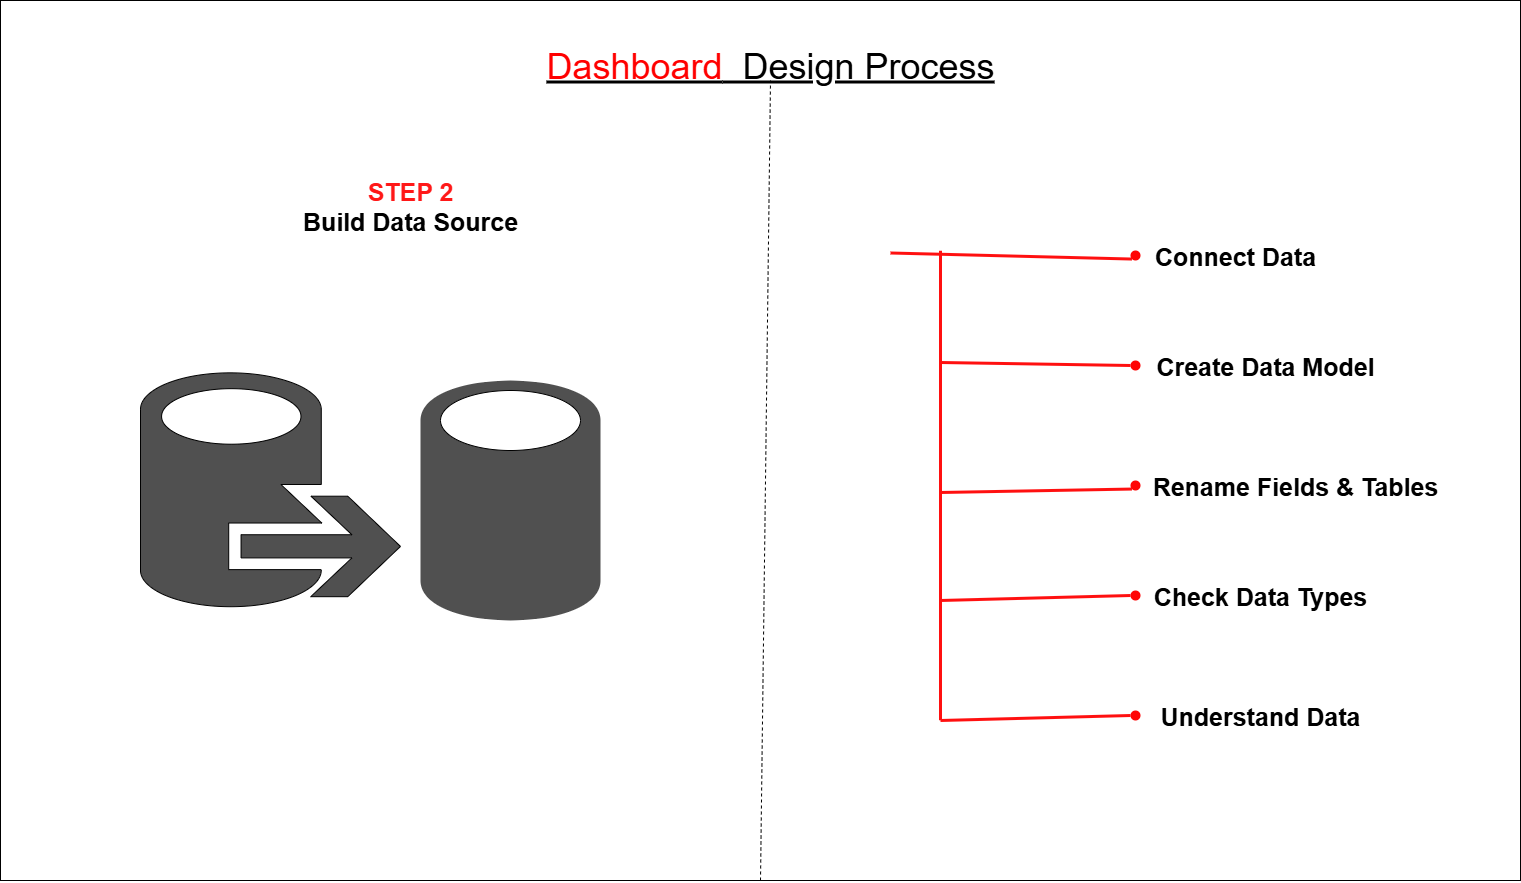

The diagram above was exported from draw.io. Its source (the exported page's mxGraphModel, read from the mxfile embedded in the PNG):
<mxGraphModel dx="2037" dy="1201" grid="1" gridSize="10" guides="1" tooltips="1" connect="1" arrows="1" fold="1" page="1" pageScale="1" pageWidth="1920" pageHeight="1200" math="0" shadow="0">
  <root>
    <mxCell id="0" />
    <mxCell id="1" parent="0" />
    <mxCell id="C5xYS7or3za7z0iQFK1A-1" value="" style="rounded=0;whiteSpace=wrap;html=1;" vertex="1" parent="1">
      <mxGeometry x="190" y="160" width="1520" height="880" as="geometry" />
    </mxCell>
    <mxCell id="C5xYS7or3za7z0iQFK1A-2" value="&lt;font style=&quot;font-size: 36px;&quot;&gt;&lt;u&gt;&lt;font style=&quot;color: rgb(255, 0, 0);&quot;&gt;Dashboard&lt;/font&gt;&amp;nbsp; Design Process&lt;/u&gt;&lt;/font&gt;" style="text;html=1;align=center;verticalAlign=middle;whiteSpace=wrap;rounded=0;" vertex="1" parent="1">
      <mxGeometry x="710" y="210" width="500" height="30" as="geometry" />
    </mxCell>
    <mxCell id="C5xYS7or3za7z0iQFK1A-4" value="" style="endArrow=none;dashed=1;html=1;rounded=0;exitX=0.5;exitY=1;exitDx=0;exitDy=0;entryX=0.5;entryY=1;entryDx=0;entryDy=0;" edge="1" parent="1" source="C5xYS7or3za7z0iQFK1A-1" target="C5xYS7or3za7z0iQFK1A-2">
      <mxGeometry width="50" height="50" relative="1" as="geometry">
        <mxPoint x="980" y="590" as="sourcePoint" />
        <mxPoint x="570" y="150" as="targetPoint" />
      </mxGeometry>
    </mxCell>
    <mxCell id="C5xYS7or3za7z0iQFK1A-5" value="&lt;b&gt;&lt;font style=&quot;color: rgb(255, 24, 24); font-size: 25px;&quot;&gt;STEP 2&lt;/font&gt;&lt;/b&gt;&lt;div&gt;&lt;b&gt;&lt;font style=&quot;font-size: 25px;&quot;&gt;Build Data Source&lt;/font&gt;&lt;/b&gt;&lt;/div&gt;" style="text;html=1;align=center;verticalAlign=middle;whiteSpace=wrap;rounded=0;" vertex="1" parent="1">
      <mxGeometry x="450" y="350" width="300" height="30" as="geometry" />
    </mxCell>
    <mxCell id="C5xYS7or3za7z0iQFK1A-8" value="&lt;div&gt;&lt;b&gt;&lt;font style=&quot;font-size: 25px;&quot;&gt;Create Data Model&lt;/font&gt;&lt;/b&gt;&lt;/div&gt;" style="text;html=1;align=center;verticalAlign=middle;whiteSpace=wrap;rounded=0;" vertex="1" parent="1">
      <mxGeometry x="1340" y="510" width="230" height="30" as="geometry" />
    </mxCell>
    <mxCell id="C5xYS7or3za7z0iQFK1A-9" value="&lt;div&gt;&lt;b&gt;&lt;font style=&quot;font-size: 25px;&quot;&gt;Check Data Types&lt;/font&gt;&lt;/b&gt;&lt;/div&gt;" style="text;html=1;align=center;verticalAlign=middle;whiteSpace=wrap;rounded=0;" vertex="1" parent="1">
      <mxGeometry x="1340" y="740" width="220" height="30" as="geometry" />
    </mxCell>
    <mxCell id="C5xYS7or3za7z0iQFK1A-10" value="&lt;div&gt;&lt;b&gt;&lt;font style=&quot;font-size: 25px;&quot;&gt;Rename Fields &amp;amp; Tables&lt;/font&gt;&lt;/b&gt;&lt;/div&gt;" style="text;html=1;align=center;verticalAlign=middle;whiteSpace=wrap;rounded=0;" vertex="1" parent="1">
      <mxGeometry x="1340" y="630" width="290" height="30" as="geometry" />
    </mxCell>
    <mxCell id="C5xYS7or3za7z0iQFK1A-11" value="&lt;div&gt;&lt;b&gt;&lt;font style=&quot;font-size: 25px;&quot;&gt;Connect Data&lt;/font&gt;&lt;/b&gt;&lt;/div&gt;" style="text;html=1;align=center;verticalAlign=middle;whiteSpace=wrap;rounded=0;" vertex="1" parent="1">
      <mxGeometry x="1340" y="400" width="170" height="30" as="geometry" />
    </mxCell>
    <mxCell id="C5xYS7or3za7z0iQFK1A-12" value="" style="endArrow=none;html=1;rounded=0;exitX=0.5;exitY=0;exitDx=0;exitDy=0;strokeWidth=3;strokeColor=#FF1010;" edge="1" parent="1" source="C5xYS7or3za7z0iQFK1A-14" target="C5xYS7or3za7z0iQFK1A-13">
      <mxGeometry width="50" height="50" relative="1" as="geometry">
        <mxPoint x="1130" y="520" as="sourcePoint" />
        <mxPoint x="1140" y="500" as="targetPoint" />
      </mxGeometry>
    </mxCell>
    <mxCell id="C5xYS7or3za7z0iQFK1A-13" value="" style="rounded=0;whiteSpace=wrap;html=1;strokeColor=none;" vertex="1" parent="1">
      <mxGeometry x="1069.9999999999995" y="349.9999999999998" width="120" height="60" as="geometry" />
    </mxCell>
    <mxCell id="C5xYS7or3za7z0iQFK1A-14" value="" style="rounded=0;whiteSpace=wrap;html=1;strokeColor=none;" vertex="1" parent="1">
      <mxGeometry x="1070" y="880" width="120" height="60" as="geometry" />
    </mxCell>
    <mxCell id="C5xYS7or3za7z0iQFK1A-15" value="" style="endArrow=none;html=1;rounded=0;exitX=0;exitY=1;exitDx=0;exitDy=0;strokeWidth=3;strokeColor=#FF1010;entryX=0.5;entryY=1;entryDx=0;entryDy=0;" edge="1" parent="1" source="C5xYS7or3za7z0iQFK1A-19">
      <mxGeometry width="50" height="50" relative="1" as="geometry">
        <mxPoint x="1289.9999999999995" y="417.4999999999998" as="sourcePoint" />
        <mxPoint x="1079.9999999999995" y="412.4999999999998" as="targetPoint" />
      </mxGeometry>
    </mxCell>
    <mxCell id="C5xYS7or3za7z0iQFK1A-16" value="" style="endArrow=none;html=1;rounded=0;exitX=0;exitY=0.5;exitDx=0;exitDy=0;strokeWidth=3;strokeColor=#FF1010;" edge="1" parent="1" source="C5xYS7or3za7z0iQFK1A-24">
      <mxGeometry width="50" height="50" relative="1" as="geometry">
        <mxPoint x="1300" y="527.5" as="sourcePoint" />
        <mxPoint x="1130" y="522" as="targetPoint" />
      </mxGeometry>
    </mxCell>
    <mxCell id="C5xYS7or3za7z0iQFK1A-17" value="" style="endArrow=none;html=1;rounded=0;exitX=0;exitY=1;exitDx=0;exitDy=0;strokeWidth=3;strokeColor=#FF1010;" edge="1" parent="1" source="C5xYS7or3za7z0iQFK1A-26">
      <mxGeometry width="50" height="50" relative="1" as="geometry">
        <mxPoint x="1290" y="650" as="sourcePoint" />
        <mxPoint x="1130" y="652" as="targetPoint" />
      </mxGeometry>
    </mxCell>
    <mxCell id="C5xYS7or3za7z0iQFK1A-18" value="" style="endArrow=none;html=1;rounded=0;exitX=0;exitY=0.5;exitDx=0;exitDy=0;strokeWidth=3;strokeColor=#FF1010;" edge="1" parent="1" source="C5xYS7or3za7z0iQFK1A-25">
      <mxGeometry width="50" height="50" relative="1" as="geometry">
        <mxPoint x="1280" y="755" as="sourcePoint" />
        <mxPoint x="1130" y="760" as="targetPoint" />
      </mxGeometry>
    </mxCell>
    <mxCell id="C5xYS7or3za7z0iQFK1A-19" value="" style="ellipse;whiteSpace=wrap;html=1;aspect=fixed;fillColor=light-dark(#ff0505, #ededed);strokeColor=none;" vertex="1" parent="1">
      <mxGeometry x="1320" y="410" width="10" height="10" as="geometry" />
    </mxCell>
    <mxCell id="C5xYS7or3za7z0iQFK1A-24" value="" style="ellipse;whiteSpace=wrap;html=1;aspect=fixed;fillColor=light-dark(#ff0505, #ededed);strokeColor=none;" vertex="1" parent="1">
      <mxGeometry x="1320" y="520" width="10" height="10" as="geometry" />
    </mxCell>
    <mxCell id="C5xYS7or3za7z0iQFK1A-25" value="" style="ellipse;whiteSpace=wrap;html=1;aspect=fixed;fillColor=light-dark(#ff0505, #ededed);strokeColor=none;" vertex="1" parent="1">
      <mxGeometry x="1320" y="750" width="10" height="10" as="geometry" />
    </mxCell>
    <mxCell id="C5xYS7or3za7z0iQFK1A-26" value="" style="ellipse;whiteSpace=wrap;html=1;aspect=fixed;fillColor=light-dark(#ff0505, #ededed);strokeColor=none;" vertex="1" parent="1">
      <mxGeometry x="1320" y="640" width="10" height="10" as="geometry" />
    </mxCell>
    <mxCell id="C5xYS7or3za7z0iQFK1A-27" value="" style="sketch=0;pointerEvents=1;shadow=0;dashed=0;html=1;strokeColor=default;labelPosition=center;verticalLabelPosition=bottom;verticalAlign=top;align=center;fillColor=#505050;shape=mxgraph.mscae.intune.data_migration_wizard" vertex="1" parent="1">
      <mxGeometry x="330" y="530" width="260" height="238" as="geometry" />
    </mxCell>
    <mxCell id="C5xYS7or3za7z0iQFK1A-29" value="" style="shape=cylinder;whiteSpace=wrap;html=1;boundedLbl=1;backgroundOutline=1;fillColor=#505050;strokeColor=none;" vertex="1" parent="1">
      <mxGeometry x="610" y="540" width="180" height="240" as="geometry" />
    </mxCell>
    <mxCell id="C5xYS7or3za7z0iQFK1A-30" value="" style="ellipse;whiteSpace=wrap;html=1;" vertex="1" parent="1">
      <mxGeometry x="630" y="550" width="140" height="60" as="geometry" />
    </mxCell>
    <mxCell id="C5xYS7or3za7z0iQFK1A-32" value="" style="endArrow=none;html=1;rounded=0;exitX=0;exitY=0.5;exitDx=0;exitDy=0;strokeWidth=3;strokeColor=#FF1010;" edge="1" parent="1" source="C5xYS7or3za7z0iQFK1A-33">
      <mxGeometry width="50" height="50" relative="1" as="geometry">
        <mxPoint x="1280" y="875" as="sourcePoint" />
        <mxPoint x="1130" y="880" as="targetPoint" />
      </mxGeometry>
    </mxCell>
    <mxCell id="C5xYS7or3za7z0iQFK1A-33" value="" style="ellipse;whiteSpace=wrap;html=1;aspect=fixed;fillColor=light-dark(#ff0505, #ededed);strokeColor=none;" vertex="1" parent="1">
      <mxGeometry x="1320" y="870" width="10" height="10" as="geometry" />
    </mxCell>
    <mxCell id="C5xYS7or3za7z0iQFK1A-34" value="&lt;div&gt;&lt;b&gt;&lt;font style=&quot;font-size: 25px;&quot;&gt;Understand Data&lt;/font&gt;&lt;/b&gt;&lt;/div&gt;" style="text;html=1;align=center;verticalAlign=middle;whiteSpace=wrap;rounded=0;" vertex="1" parent="1">
      <mxGeometry x="1340" y="860" width="220" height="30" as="geometry" />
    </mxCell>
  </root>
</mxGraphModel>